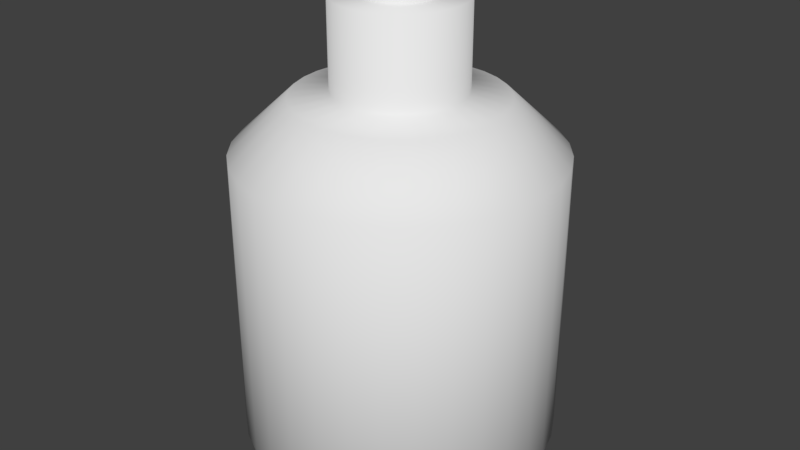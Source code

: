 # Source: short_bottle.blend  (saved by Blender 2.79.0; exported with 4.5.12 LTS)
import bpy
from mathutils import Matrix  # noqa: F401  (used for matrix-valued properties, if any)

bpy.ops.wm.read_factory_settings(use_empty=True)
scene = bpy.context.scene
scene.name = 'Scene'

# ---- collections
col_collection_1 = bpy.data.collections.new('Collection 1'); scene.collection.children.link(col_collection_1)

# ---- world
world_world = bpy.data.worlds.new('World'); scene.world = world_world
world_world.color = (0.05088, 0.05088, 0.05088)
world_world.use_sun_shadow = False
world_world.sun_shadow_jitter_overblur = 0.0
world_world.cycles.sampling_method = 'MANUAL'

# ---- meshes
me_cylinder_033 = bpy.data.meshes.new('Cylinder.033')
me_cylinder_033.from_pydata([(0.0, 1.0, -0.841), (0.0, 1.0, 1.0), (0.1951, 0.9808, -0.841), (0.1951, 0.9808, 1.0), (0.3827, 0.9239, -0.841), (0.3827, 0.9239, 1.0), (0.5556, 0.8315, -0.841), (0.5556, 0.8315, 1.0), (0.7071, 0.7071, -0.841), (0.7071, 0.7071, 1.0), (0.8315, 0.5556, -0.841), (0.8315, 0.5556, 1.0), (0.9239, 0.3827, -0.841), (0.9239, 0.3827, 1.0), (0.9808, 0.1951, -0.841), (0.9808, 0.1951, 1.0), (1.0, 7.55e-08, -0.841), (1.0, 7.55e-08, 1.0), (0.9808, -0.1951, -0.841), (0.9808, -0.1951, 1.0), (0.9239, -0.3827, -0.841), (0.9239, -0.3827, 1.0), (0.8315, -0.5556, -0.841), (0.8315, -0.5556, 1.0), (0.7071, -0.7071, -0.841), (0.7071, -0.7071, 1.0), (0.5556, -0.8315, -0.841), (0.5556, -0.8315, 1.0), (0.3827, -0.9239, -0.841), (0.3827, -0.9239, 1.0), (0.1951, -0.9808, -0.841), (0.1951, -0.9808, 1.0), (-3.258e-07, -1.0, -0.841), (-3.258e-07, -1.0, 1.0), (-0.1951, -0.9808, -0.841), (-0.1951, -0.9808, 1.0), (-0.3827, -0.9239, -0.841), (-0.3827, -0.9239, 1.0), (-0.5556, -0.8315, -0.841), (-0.5556, -0.8315, 1.0), (-0.7071, -0.7071, -0.841), (-0.7071, -0.7071, 1.0), (-0.8315, -0.5556, -0.841), (-0.8315, -0.5556, 1.0), (-0.9239, -0.3827, -0.841), (-0.9239, -0.3827, 1.0), (-0.9808, -0.1951, -0.841), (-0.9808, -0.1951, 1.0), (-1.0, 9.656e-07, -0.841), (-1.0, 9.656e-07, 1.0), (-0.9808, 0.1951, -0.841), (-0.9808, 0.1951, 1.0), (-0.9239, 0.3827, -0.841), (-0.9239, 0.3827, 1.0), (-0.8315, 0.5556, -0.841), (-0.8315, 0.5556, 1.0), (-0.7071, 0.7071, -0.841), (-0.7071, 0.7071, 1.0), (-0.5556, 0.8315, -0.841), (-0.5556, 0.8315, 1.0), (-0.3827, 0.9239, -0.841), (-0.3827, 0.9239, 1.0), (-0.1951, 0.9808, -0.841), (-0.1951, 0.9808, 1.0), (0.1264, 0.6355, 1.333), (4.18e-08, 0.648, 1.333), (0.248, 0.5986, 1.333), (0.36, 0.5388, 1.333), (0.4582, 0.4582, 1.333), (0.5388, 0.36, 1.333), (0.5986, 0.248, 1.333), (0.6355, 0.1264, 1.333), (0.648, 1.492e-07, 1.333), (0.6355, -0.1264, 1.333), (0.5986, -0.248, 1.333), (0.5388, -0.36, 1.333), (0.4582, -0.4582, 1.333), (0.36, -0.5388, 1.333), (0.248, -0.5986, 1.333), (0.1264, -0.6355, 1.333), (-1.693e-07, -0.648, 1.333), (-0.1264, -0.6355, 1.333), (-0.248, -0.5986, 1.333), (-0.36, -0.5388, 1.333), (-0.4582, -0.4582, 1.333), (-0.5388, -0.36, 1.333), (-0.5986, -0.248, 1.333), (-0.6355, -0.1264, 1.333), (-0.648, 7.26e-07, 1.333), (-0.6355, 0.1264, 1.333), (-0.5986, 0.248, 1.333), (-0.5388, 0.36, 1.333), (-0.4582, 0.4582, 1.333), (-0.36, 0.5388, 1.333), (-0.248, 0.5986, 1.333), (-0.1264, 0.6355, 1.333), (0.07879, 0.3961, 1.372), (5.535e-08, 0.4039, 1.372), (0.1545, 0.3731, 1.372), (0.2244, 0.3358, 1.372), (0.2856, 0.2856, 1.372), (0.3358, 0.2244, 1.372), (0.3731, 0.1545, 1.372), (0.3961, 0.07879, 1.372), (0.4039, 2.088e-07, 1.372), (0.3961, -0.07879, 1.372), (0.3731, -0.1545, 1.372), (0.3358, -0.2244, 1.372), (0.2856, -0.2856, 1.372), (0.2244, -0.3358, 1.372), (0.1545, -0.3731, 1.372), (0.07879, -0.3961, 1.372), (-7.624e-08, -0.4039, 1.372), (-0.07879, -0.3961, 1.372), (-0.1545, -0.3731, 1.372), (-0.2244, -0.3358, 1.372), (-0.2856, -0.2856, 1.372), (-0.3358, -0.2244, 1.372), (-0.3731, -0.1545, 1.372), (-0.3961, -0.07879, 1.372), (-0.4039, 5.683e-07, 1.372), (-0.3961, 0.07879, 1.372), (-0.3731, 0.1545, 1.372), (-0.3358, 0.2244, 1.372), (-0.2856, 0.2856, 1.372), (-0.2244, 0.3358, 1.372), (-0.1545, 0.3731, 1.372), (-0.07879, 0.3961, 1.372), (0.07879, 0.3961, 1.92), (5.535e-08, 0.4039, 1.92), (0.1545, 0.3731, 1.92), (0.2244, 0.3358, 1.92), (0.2856, 0.2856, 1.92), (0.3358, 0.2244, 1.92), (0.3731, 0.1545, 1.92), (0.3961, 0.07879, 1.92), (0.4039, 2.088e-07, 1.92), (0.3961, -0.07879, 1.92), (0.3731, -0.1545, 1.92), (0.3358, -0.2244, 1.92), (0.2856, -0.2856, 1.92), (0.2244, -0.3358, 1.92), (0.1545, -0.3731, 1.92), (0.07879, -0.3961, 1.92), (-7.624e-08, -0.4039, 1.92), (-0.07879, -0.3961, 1.92), (-0.1545, -0.3731, 1.92), (-0.2244, -0.3358, 1.92), (-0.2856, -0.2856, 1.92), (-0.3358, -0.2244, 1.92), (-0.3731, -0.1545, 1.92), (-0.3961, -0.07879, 1.92), (-0.4039, 5.683e-07, 1.92), (-0.3961, 0.07879, 1.92), (-0.3731, 0.1545, 1.92), (-0.3358, 0.2244, 1.92), (-0.2856, 0.2856, 1.92), (-0.2244, 0.3358, 1.92), (-0.1545, 0.3731, 1.92), (-0.07879, 0.3961, 1.92), (0.04293, 0.2158, 1.92), (7.657e-08, 0.2201, 1.92), (0.08422, 0.2033, 1.92), (0.1223, 0.183, 1.92), (0.1556, 0.1556, 1.92), (0.183, 0.1223, 1.92), (0.2033, 0.08422, 1.92), (0.2158, 0.04293, 1.92), (0.2201, 2.558e-07, 1.92), (0.2158, -0.04293, 1.92), (0.2033, -0.08422, 1.92), (0.183, -0.1223, 1.92), (0.1556, -0.1556, 1.92), (0.1223, -0.183, 1.92), (0.08422, -0.2033, 1.92), (0.04293, -0.2158, 1.92), (4.862e-09, -0.2201, 1.92), (-0.04293, -0.2158, 1.92), (-0.08422, -0.2033, 1.92), (-0.1223, -0.183, 1.92), (-0.1556, -0.1556, 1.92), (-0.183, -0.1223, 1.92), (-0.2033, -0.08422, 1.92), (-0.2158, -0.04293, 1.92), (-0.2201, 4.516e-07, 1.92), (-0.2158, 0.04293, 1.92), (-0.2033, 0.08422, 1.92), (-0.183, 0.1223, 1.92), (-0.1556, 0.1556, 1.92), (-0.1223, 0.183, 1.92), (-0.08422, 0.2033, 1.92), (-0.04293, 0.2158, 1.92), (0.04293, 0.2158, 1.997), (7.657e-08, 0.2201, 1.997), (0.08422, 0.2033, 1.997), (0.1223, 0.183, 1.997), (0.1556, 0.1556, 1.997), (0.183, 0.1223, 1.997), (0.2033, 0.08422, 1.997), (0.2158, 0.04293, 1.997), (0.2201, 2.558e-07, 1.997), (0.2158, -0.04293, 1.997), (0.2033, -0.08422, 1.997), (0.183, -0.1223, 1.997), (0.1556, -0.1556, 1.997), (0.1223, -0.183, 1.997), (0.08422, -0.2033, 1.997), (0.04293, -0.2158, 1.997), (4.862e-09, -0.2201, 1.997), (-0.04293, -0.2158, 1.997), (-0.08422, -0.2033, 1.997), (-0.1223, -0.183, 1.997), (-0.1556, -0.1556, 1.997), (-0.183, -0.1223, 1.997), (-0.2033, -0.08422, 1.997), (-0.2158, -0.04293, 1.997), (-0.2201, 4.516e-07, 1.997), (-0.2158, 0.04293, 1.997), (-0.2033, 0.08422, 1.997), (-0.183, 0.1223, 1.997), (-0.1556, 0.1556, 1.997), (-0.1223, 0.183, 1.997), (-0.08422, 0.2033, 1.997), (-0.04293, 0.2158, 1.997), (1.95e-08, 0.8357, -0.9858), (0.163, 0.8197, -0.9858), (0.3198, 0.7721, -0.9858), (0.4643, 0.6949, -0.9858), (0.591, 0.591, -0.9858), (0.6949, 0.4643, -0.9858), (0.7721, 0.3198, -0.9858), (0.8197, 0.163, -0.9858), (0.8357, 1.099e-07, -0.9858), (0.8197, -0.163, -0.9858), (0.7721, -0.3198, -0.9858), (0.6949, -0.4643, -0.9858), (0.591, -0.591, -0.9858), (0.4643, -0.6949, -0.9858), (0.3198, -0.7721, -0.9858), (0.163, -0.8197, -0.9858), (-2.528e-07, -0.8357, -0.9858), (-0.163, -0.8197, -0.9858), (-0.3198, -0.7721, -0.9858), (-0.4643, -0.6949, -0.9858), (-0.591, -0.591, -0.9858), (-0.6949, -0.4643, -0.9858), (-0.7721, -0.3198, -0.9858), (-0.8197, -0.163, -0.9858), (-0.8357, 8.538e-07, -0.9858), (-0.8197, 0.163, -0.9858), (-0.7721, 0.3198, -0.9858), (-0.6949, 0.4643, -0.9858), (-0.591, 0.591, -0.9858), (-0.4643, 0.6949, -0.9858), (-0.3198, 0.7721, -0.9858), (-0.163, 0.8197, -0.9858), (1.009e-07, 5.4e-08, -0.9858), (9.31e-08, 2.523e-07, 1.997)], [], [(0, 1, 3, 2), (2, 3, 5, 4), (4, 5, 7, 6), (6, 7, 9, 8), (8, 9, 11, 10), (10, 11, 13, 12), (12, 13, 15, 14), (14, 15, 17, 16), (16, 17, 19, 18), (18, 19, 21, 20), (20, 21, 23, 22), (22, 23, 25, 24), (24, 25, 27, 26), (26, 27, 29, 28), (28, 29, 31, 30), (30, 31, 33, 32), (32, 33, 35, 34), (34, 35, 37, 36), (36, 37, 39, 38), (38, 39, 41, 40), (40, 41, 43, 42), (42, 43, 45, 44), (44, 45, 47, 46), (46, 47, 49, 48), (48, 49, 51, 50), (50, 51, 53, 52), (52, 53, 55, 54), (54, 55, 57, 56), (56, 57, 59, 58), (58, 59, 61, 60), (7, 5, 66, 67), (60, 61, 63, 62), (62, 63, 1, 0), (10, 12, 230, 229), (70, 69, 101, 102), (25, 23, 75, 76), (43, 41, 84, 85), (61, 59, 93, 94), (17, 15, 71, 72), (35, 33, 80, 81), (53, 51, 89, 90), (9, 7, 67, 68), (27, 25, 76, 77), (45, 43, 85, 86), (63, 61, 94, 95), (19, 17, 72, 73), (37, 35, 81, 82), (55, 53, 90, 91), (11, 9, 68, 69), (29, 27, 77, 78), (47, 45, 86, 87), (3, 1, 65, 64), (1, 63, 95, 65), (21, 19, 73, 74), (39, 37, 82, 83), (57, 55, 91, 92), (13, 11, 69, 70), (31, 29, 78, 79), (49, 47, 87, 88), (5, 3, 64, 66), (23, 21, 74, 75), (41, 39, 83, 84), (59, 57, 92, 93), (15, 13, 70, 71), (33, 31, 79, 80), (51, 49, 88, 89), (105, 104, 136, 137), (84, 83, 115, 116), (71, 70, 102, 103), (85, 84, 116, 117), (72, 71, 103, 104), (86, 85, 117, 118), (73, 72, 104, 105), (87, 86, 118, 119), (74, 73, 105, 106), (88, 87, 119, 120), (75, 74, 106, 107), (89, 88, 120, 121), (76, 75, 107, 108), (90, 89, 121, 122), (77, 76, 108, 109), (91, 90, 122, 123), (78, 77, 109, 110), (64, 65, 97, 96), (92, 91, 123, 124), (79, 78, 110, 111), (66, 64, 96, 98), (93, 92, 124, 125), (80, 79, 111, 112), (67, 66, 98, 99), (94, 93, 125, 126), (81, 80, 112, 113), (68, 67, 99, 100), (95, 94, 126, 127), (82, 81, 113, 114), (69, 68, 100, 101), (65, 95, 127, 97), (83, 82, 114, 115), (140, 139, 171, 172), (119, 118, 150, 151), (106, 105, 137, 138), (120, 119, 151, 152), (107, 106, 138, 139), (121, 120, 152, 153), (108, 107, 139, 140), (122, 121, 153, 154), (109, 108, 140, 141), (123, 122, 154, 155), (110, 109, 141, 142), (96, 97, 129, 128), (124, 123, 155, 156), (111, 110, 142, 143), (98, 96, 128, 130), (125, 124, 156, 157), (112, 111, 143, 144), (99, 98, 130, 131), (126, 125, 157, 158), (113, 112, 144, 145), (100, 99, 131, 132), (127, 126, 158, 159), (114, 113, 145, 146), (101, 100, 132, 133), (97, 127, 159, 129), (115, 114, 146, 147), (102, 101, 133, 134), (116, 115, 147, 148), (103, 102, 134, 135), (117, 116, 148, 149), (104, 103, 135, 136), (118, 117, 149, 150), (175, 174, 206, 207), (154, 153, 185, 186), (141, 140, 172, 173), (155, 154, 186, 187), (142, 141, 173, 174), (128, 129, 161, 160), (156, 155, 187, 188), (143, 142, 174, 175), (130, 128, 160, 162), (157, 156, 188, 189), (144, 143, 175, 176), (131, 130, 162, 163), (158, 157, 189, 190), (145, 144, 176, 177), (132, 131, 163, 164), (159, 158, 190, 191), (146, 145, 177, 178), (133, 132, 164, 165), (129, 159, 191, 161), (147, 146, 178, 179), (134, 133, 165, 166), (148, 147, 179, 180), (135, 134, 166, 167), (149, 148, 180, 181), (136, 135, 167, 168), (150, 149, 181, 182), (137, 136, 168, 169), (151, 150, 182, 183), (138, 137, 169, 170), (152, 151, 183, 184), (139, 138, 170, 171), (153, 152, 184, 185), (162, 160, 192, 194), (189, 188, 220, 221), (176, 175, 207, 208), (163, 162, 194, 195), (190, 189, 221, 222), (177, 176, 208, 209), (164, 163, 195, 196), (191, 190, 222, 223), (178, 177, 209, 210), (165, 164, 196, 197), (161, 191, 223, 193), (179, 178, 210, 211), (166, 165, 197, 198), (180, 179, 211, 212), (167, 166, 198, 199), (181, 180, 212, 213), (168, 167, 199, 200), (182, 181, 213, 214), (169, 168, 200, 201), (183, 182, 214, 215), (170, 169, 201, 202), (184, 183, 215, 216), (171, 170, 202, 203), (185, 184, 216, 217), (172, 171, 203, 204), (186, 185, 217, 218), (173, 172, 204, 205), (187, 186, 218, 219), (174, 173, 205, 206), (160, 161, 193, 192), (188, 187, 219, 220), (192, 193, 257), (28, 30, 239, 238), (46, 48, 248, 247), (2, 4, 226, 225), (20, 22, 235, 234), (38, 40, 244, 243), (56, 58, 253, 252), (12, 14, 231, 230), (30, 32, 240, 239), (48, 50, 249, 248), (4, 6, 227, 226), (22, 24, 236, 235), (40, 42, 245, 244), (58, 60, 254, 253), (14, 16, 232, 231), (32, 34, 241, 240), (50, 52, 250, 249), (6, 8, 228, 227), (24, 26, 237, 236), (42, 44, 246, 245), (60, 62, 255, 254), (16, 18, 233, 232), (34, 36, 242, 241), (52, 54, 251, 250), (8, 10, 229, 228), (26, 28, 238, 237), (44, 46, 247, 246), (0, 2, 225, 224), (62, 0, 224, 255), (18, 20, 234, 233), (36, 38, 243, 242), (54, 56, 252, 251), (224, 225, 256), (225, 226, 256), (226, 227, 256), (227, 228, 256), (228, 229, 256), (229, 230, 256), (230, 231, 256), (231, 232, 256), (232, 233, 256), (233, 234, 256), (234, 235, 256), (235, 236, 256), (236, 237, 256), (237, 238, 256), (238, 239, 256), (239, 240, 256), (240, 241, 256), (241, 242, 256), (242, 243, 256), (243, 244, 256), (244, 245, 256), (245, 246, 256), (246, 247, 256), (247, 248, 256), (248, 249, 256), (249, 250, 256), (250, 251, 256), (251, 252, 256), (252, 253, 256), (253, 254, 256), (254, 255, 256), (255, 224, 256), (193, 223, 257), (223, 222, 257), (222, 221, 257), (221, 220, 257), (220, 219, 257), (219, 218, 257), (218, 217, 257), (217, 216, 257), (216, 215, 257), (215, 214, 257), (214, 213, 257), (213, 212, 257), (212, 211, 257), (211, 210, 257), (210, 209, 257), (209, 208, 257), (208, 207, 257), (207, 206, 257), (206, 205, 257), (205, 204, 257), (204, 203, 257), (203, 202, 257), (202, 201, 257), (201, 200, 257), (200, 199, 257), (199, 198, 257), (198, 197, 257), (197, 196, 257), (196, 195, 257), (195, 194, 257), (194, 192, 257)])
me_cylinder_033.polygons.foreach_set('use_smooth', [True] * 288)
_uv = me_cylinder_033.uv_layers.new(name='UVMap')
_uv.uv.foreach_set('vector', [0.4389, 0.03121, 0.4389, 0.4282, 0.4054, 0.4282, 0.4054, 0.03121, 0.4054, 0.03121, 0.4054, 0.4282, 0.3769, 0.4282, 0.3769, 0.03121, 0.6885, 0.5312, 0.6885, 0.9282, 0.655, 0.9282, 0.655, 0.5312, 0.655, 0.5312, 0.655, 0.9282, 0.6178, 0.9282, 0.6178, 0.5312, 0.6178, 0.5312, 0.6178, 0.9282, 0.5783, 0.9282, 0.5783, 0.5312, 0.5783, 0.5312, 0.5783, 0.9282, 0.538, 0.9282, 0.538, 0.5312, 0.538, 0.5312, 0.538, 0.9282, 0.4985, 0.9282, 0.4985, 0.5312, 0.4985, 0.5312, 0.4985, 0.9282, 0.4613, 0.9282, 0.4613, 0.5312, 0.4613, 0.5312, 0.4613, 0.9282, 0.4278, 0.9282, 0.4278, 0.5312, 0.4278, 0.5312, 0.4278, 0.9282, 0.3993, 0.9282, 0.3993, 0.5312, 0.3993, 0.5312, 0.3993, 0.9282, 0.3769, 0.9282, 0.3769, 0.5312, 0.3769, 0.05872, 0.3079, 0.3023, 0.2756, 0.2792, 0.3446, 0.03568, 0.3446, 0.03568, 0.2756, 0.2792, 0.2395, 0.2613, 0.3085, 0.01779, 0.3085, 0.01779, 0.2395, 0.2613, 0.2009, 0.2493, 0.2699, 0.005743, 0.2699, 0.005743, 0.2009, 0.2493, 0.1613, 0.2436, 0.2303, 0.0, 0.2303, 0.0, 0.1613, 0.2436, 0.1222, 0.2443, 0.1912, 0.0007826, 1.0, 0.5312, 1.0, 0.9282, 0.9776, 0.9282, 0.9776, 0.5312, 0.9776, 0.5312, 0.9776, 0.9282, 0.9491, 0.9282, 0.9491, 0.5312, 0.9491, 0.5312, 0.9491, 0.9282, 0.9157, 0.9282, 0.9157, 0.5312, 0.9157, 0.5312, 0.9157, 0.9282, 0.8784, 0.9282, 0.8784, 0.5312, 0.8784, 0.5312, 0.8784, 0.9282, 0.8389, 0.9282, 0.8389, 0.5312, 0.8389, 0.5312, 0.8389, 0.9282, 0.7987, 0.9282, 0.7987, 0.5312, 0.7987, 0.5312, 0.7987, 0.9282, 0.7592, 0.9282, 0.7592, 0.5312, 0.7592, 0.5312, 0.7592, 0.9282, 0.7219, 0.9282, 0.7219, 0.5312, 0.7219, 0.5312, 0.7219, 0.9282, 0.6885, 0.9282, 0.6885, 0.5312, 0.6946, 0.03121, 0.6946, 0.4282, 0.6661, 0.4282, 0.6661, 0.03121, 0.6661, 0.03121, 0.6661, 0.4282, 0.6326, 0.4282, 0.6326, 0.03121, 0.6326, 0.03121, 0.6326, 0.4282, 0.5954, 0.4282, 0.5954, 0.03121, 0.5954, 0.03121, 0.5954, 0.4282, 0.5559, 0.4282, 0.5559, 0.03121, 0.5559, 0.03121, 0.5559, 0.4282, 0.5156, 0.4282, 0.5156, 0.03121, 0.655, 0.9282, 0.6885, 0.9282, 0.6426, 1.0, 0.6209, 1.0, 0.5156, 0.03121, 0.5156, 0.4282, 0.4761, 0.4282, 0.4761, 0.03121, 0.4761, 0.03121, 0.4761, 0.4282, 0.4389, 0.4282, 0.4389, 0.03121, 0.5783, 0.5312, 0.538, 0.5312, 0.5413, 0.5, 0.5749, 0.5, 0.2928, 0.487, 0.2871, 0.5071, 0.2388, 0.4936, 0.2424, 0.481, 0.2756, 0.2792, 0.3079, 0.3023, 0.2488, 0.3854, 0.2279, 0.3705, 0.8389, 0.9282, 0.8784, 0.9282, 0.8574, 1.0, 0.8318, 1.0, 0.5156, 0.4282, 0.5559, 0.4282, 0.5488, 0.5, 0.5227, 0.5, 0.3703, 0.3927, 0.3769, 0.4261, 0.2935, 0.4656, 0.2892, 0.444, 0.08524, 0.2516, 0.1222, 0.2443, 0.1285, 0.3479, 0.1045, 0.3526, 0.6661, 0.4282, 0.6946, 0.4282, 0.6386, 0.5, 0.6202, 0.5, 0.6178, 0.9282, 0.655, 0.9282, 0.6209, 1.0, 0.5968, 1.0, 0.2395, 0.2613, 0.2756, 0.2792, 0.2279, 0.3705, 0.2044, 0.3589, 0.7987, 0.9282, 0.8389, 0.9282, 0.8318, 1.0, 0.8058, 1.0, 0.4761, 0.4282, 0.5156, 0.4282, 0.5227, 0.5, 0.4971, 0.5, 0.3562, 0.3601, 0.3703, 0.3927, 0.2892, 0.444, 0.2801, 0.4229, 0.0517, 0.2651, 0.08524, 0.2516, 0.1045, 0.3526, 0.08277, 0.3614, 0.6326, 0.4282, 0.6661, 0.4282, 0.6202, 0.5, 0.5985, 0.5, 0.5783, 0.9282, 0.6178, 0.9282, 0.5968, 1.0, 0.5712, 1.0, 0.2009, 0.2493, 0.2395, 0.2613, 0.2044, 0.3589, 0.1794, 0.3511, 0.7592, 0.9282, 0.7987, 0.9282, 0.8058, 1.0, 0.7802, 1.0, 0.4054, 0.4282, 0.4389, 0.4282, 0.473, 0.5, 0.4513, 0.5, 0.4389, 0.4282, 0.4761, 0.4282, 0.4971, 0.5, 0.473, 0.5, 0.3351, 0.3296, 0.3562, 0.3601, 0.2801, 0.4229, 0.2664, 0.4031, 0.02292, 0.2843, 0.0517, 0.2651, 0.08277, 0.3614, 0.06412, 0.3738, 0.5954, 0.4282, 0.6326, 0.4282, 0.5985, 0.5, 0.5744, 0.5, 0.538, 0.9282, 0.5783, 0.9282, 0.5712, 1.0, 0.5451, 1.0, 0.1613, 0.2436, 0.2009, 0.2493, 0.1794, 0.3511, 0.1538, 0.3474, 0.7219, 0.9282, 0.7592, 0.9282, 0.7802, 1.0, 0.756, 1.0, 0.3769, 0.4282, 0.4054, 0.4282, 0.4513, 0.5, 0.4328, 0.5, 0.3079, 0.3023, 0.3351, 0.3296, 0.2664, 0.4031, 0.2488, 0.3854, 0.0, 0.3084, 0.02292, 0.2843, 0.06412, 0.3738, 0.04926, 0.3894, 0.5559, 0.4282, 0.5954, 0.4282, 0.5744, 0.5, 0.5488, 0.5, 0.4985, 0.9282, 0.538, 0.9282, 0.5451, 1.0, 0.5195, 1.0, 0.1222, 0.2443, 0.1613, 0.2436, 0.1538, 0.3474, 0.1285, 0.3479, 0.6885, 0.9282, 0.7219, 0.9282, 0.756, 1.0, 0.7343, 1.0, 0.8072, 0.1562, 0.8072, 0.1704, 0.6946, 0.1704, 0.6946, 0.1562, 0.04926, 0.3894, 0.06412, 0.3738, 0.09987, 0.4105, 0.09062, 0.4202, 0.2935, 0.4656, 0.2928, 0.487, 0.2424, 0.481, 0.2428, 0.4677, 0.03878, 0.4077, 0.04926, 0.3894, 0.09062, 0.4202, 0.08408, 0.4316, 0.2892, 0.444, 0.2935, 0.4656, 0.2428, 0.4677, 0.2402, 0.4542, 0.03306, 0.4279, 0.03878, 0.4077, 0.08408, 0.4316, 0.08052, 0.4442, 0.2801, 0.4229, 0.2892, 0.444, 0.2402, 0.4542, 0.2345, 0.4411, 0.03234, 0.4492, 0.03306, 0.4279, 0.08052, 0.4442, 0.08007, 0.4574, 0.2664, 0.4031, 0.2801, 0.4229, 0.2345, 0.4411, 0.226, 0.4287, 0.03663, 0.4708, 0.03234, 0.4492, 0.08007, 0.4574, 0.08274, 0.4709, 0.2488, 0.3854, 0.2664, 0.4031, 0.226, 0.4287, 0.215, 0.4177, 0.04578, 0.4919, 0.03663, 0.4708, 0.08274, 0.4709, 0.08844, 0.4841, 0.2279, 0.3705, 0.2488, 0.3854, 0.215, 0.4177, 0.2019, 0.4084, 0.05943, 0.5117, 0.04578, 0.4919, 0.08844, 0.4841, 0.09695, 0.4964, 0.2044, 0.3589, 0.2279, 0.3705, 0.2019, 0.4084, 0.1873, 0.4012, 0.07705, 0.5294, 0.05943, 0.5117, 0.09695, 0.4964, 0.1079, 0.5074, 0.1794, 0.3511, 0.2044, 0.3589, 0.1873, 0.4012, 0.1717, 0.3963, 0.2213, 0.5622, 0.1974, 0.5669, 0.1829, 0.5308, 0.1979, 0.5279, 0.09798, 0.5443, 0.07705, 0.5294, 0.1079, 0.5074, 0.121, 0.5167, 0.1538, 0.3474, 0.1794, 0.3511, 0.1717, 0.3963, 0.1558, 0.394, 0.2431, 0.5535, 0.2213, 0.5622, 0.1979, 0.5279, 0.2114, 0.5224, 0.1214, 0.5559, 0.09798, 0.5443, 0.121, 0.5167, 0.1356, 0.524, 0.1285, 0.3479, 0.1538, 0.3474, 0.1558, 0.394, 0.14, 0.3943, 0.2617, 0.541, 0.2431, 0.5535, 0.2114, 0.5224, 0.223, 0.5147, 0.1464, 0.5637, 0.1214, 0.5559, 0.1356, 0.524, 0.1512, 0.5288, 0.1045, 0.3526, 0.1285, 0.3479, 0.14, 0.3943, 0.125, 0.3973, 0.2766, 0.5254, 0.2617, 0.541, 0.223, 0.5147, 0.2323, 0.5049, 0.1721, 0.5674, 0.1464, 0.5637, 0.1512, 0.5288, 0.1672, 0.5311, 0.08277, 0.3614, 0.1045, 0.3526, 0.125, 0.3973, 0.1115, 0.4027, 0.2871, 0.5071, 0.2766, 0.5254, 0.2323, 0.5049, 0.2388, 0.4936, 0.1974, 0.5669, 0.1721, 0.5674, 0.1672, 0.5311, 0.1829, 0.5308, 0.06412, 0.3738, 0.08277, 0.3614, 0.1115, 0.4027, 0.09987, 0.4105, 0.1814, 0.4809, 0.1944, 0.4902, 0.1701, 0.5106, 0.163, 0.5056, 0.8072, 0.2966, 0.8072, 0.3134, 0.6946, 0.3134, 0.6946, 0.2966, 0.8072, 0.1441, 0.8072, 0.1562, 0.6946, 0.1562, 0.6946, 0.1441, 0.8072, 0.2809, 0.8072, 0.2966, 0.6946, 0.2966, 0.6946, 0.2809, 0.8072, 0.1346, 0.8072, 0.1441, 0.6946, 0.1441, 0.6946, 0.1346, 0.8072, 0.2667, 0.8072, 0.2809, 0.6946, 0.2809, 0.6946, 0.2667, 0.2019, 0.4084, 0.215, 0.4177, 0.1944, 0.4902, 0.1814, 0.4809, 0.6946, 0.01207, 0.6946, 5.783e-08, 0.8072, 0.0, 0.8072, 0.01207, 0.1873, 0.4012, 0.2019, 0.4084, 0.1814, 0.4809, 0.1668, 0.4737, 0.6946, 0.02626, 0.6946, 0.01207, 0.8072, 0.01207, 0.8072, 0.02626, 0.1717, 0.3963, 0.1873, 0.4012, 0.1668, 0.4737, 0.1512, 0.4688, 0.6946, 0.1226, 0.6946, 0.1084, 0.8072, 0.1084, 0.8072, 0.1226, 0.6946, 0.04204, 0.6946, 0.02626, 0.8072, 0.02626, 0.8072, 0.04204, 0.1558, 0.394, 0.1717, 0.3963, 0.1512, 0.4688, 0.1352, 0.4665, 0.6946, 0.1346, 0.6946, 0.1226, 0.8072, 0.1226, 0.8072, 0.1346, 0.6946, 0.05878, 0.6946, 0.04204, 0.8072, 0.04204, 0.8072, 0.05878, 0.14, 0.3943, 0.1558, 0.394, 0.1352, 0.4665, 0.1194, 0.4668, 0.8072, 0.2525, 0.8072, 0.2667, 0.6946, 0.2667, 0.6946, 0.2525, 0.6946, 0.07585, 0.6946, 0.05878, 0.8072, 0.05878, 0.8072, 0.07585, 0.8072, 0.3892, 0.8072, 0.3987, 0.6946, 0.3987, 0.6946, 0.3892, 0.8072, 0.2367, 0.8072, 0.2525, 0.6946, 0.2525, 0.6946, 0.2367, 0.6946, 0.09259, 0.6946, 0.07585, 0.8072, 0.07585, 0.8072, 0.09259, 0.8072, 0.3772, 0.8072, 0.3892, 0.6946, 0.3892, 0.6946, 0.3772, 0.8072, 0.22, 0.8072, 0.2367, 0.6946, 0.2367, 0.6946, 0.22, 0.6946, 0.1084, 0.6946, 0.09259, 0.8072, 0.09259, 0.8072, 0.1084, 0.8072, 0.363, 0.8072, 0.3772, 0.6946, 0.3772, 0.6946, 0.363, 0.8072, 0.2029, 0.8072, 0.22, 0.6946, 0.22, 0.6946, 0.2029, 0.8072, 0.3472, 0.8072, 0.363, 0.6946, 0.363, 0.6946, 0.3472, 0.8072, 0.1861, 0.8072, 0.2029, 0.6946, 0.2029, 0.6946, 0.1861, 0.8072, 0.3304, 0.8072, 0.3472, 0.6946, 0.3472, 0.6946, 0.3304, 0.8072, 0.1704, 0.8072, 0.1861, 0.6946, 0.1861, 0.6946, 0.1704, 0.8072, 0.3134, 0.8072, 0.3304, 0.6946, 0.3304, 0.6946, 0.3134, 0.1378, 0.4977, 0.1465, 0.499, 0.1436, 0.5091, 0.1349, 0.5079, 0.0764, 0.5689, 0.0679, 0.5566, 0.1011, 0.5468, 0.1058, 0.5535, 0.1668, 0.4737, 0.1814, 0.4809, 0.163, 0.5056, 0.155, 0.5016, 0.08739, 0.58, 0.0764, 0.5689, 0.1058, 0.5535, 0.1117, 0.5595, 0.1512, 0.4688, 0.1668, 0.4737, 0.155, 0.5016, 0.1465, 0.499, 0.1773, 0.6004, 0.1624, 0.6034, 0.1526, 0.5723, 0.1607, 0.5707, 0.1004, 0.5893, 0.08739, 0.58, 0.1117, 0.5595, 0.1188, 0.5646, 0.1352, 0.4665, 0.1512, 0.4688, 0.1465, 0.499, 0.1378, 0.4977, 0.1909, 0.595, 0.1773, 0.6004, 0.1607, 0.5707, 0.1681, 0.5677, 0.115, 0.5965, 0.1004, 0.5893, 0.1188, 0.5646, 0.1268, 0.5685, 0.1194, 0.4668, 0.1352, 0.4665, 0.1378, 0.4977, 0.1292, 0.4979, 0.2025, 0.5872, 0.1909, 0.595, 0.1681, 0.5677, 0.1745, 0.5635, 0.1306, 0.6013, 0.115, 0.5965, 0.1268, 0.5685, 0.1353, 0.5712, 0.1045, 0.4698, 0.1194, 0.4668, 0.1292, 0.4979, 0.1211, 0.4995, 0.2117, 0.5775, 0.2025, 0.5872, 0.1745, 0.5635, 0.1795, 0.5582, 0.1466, 0.6037, 0.1306, 0.6013, 0.1353, 0.5712, 0.144, 0.5725, 0.09095, 0.4752, 0.1045, 0.4698, 0.1211, 0.4995, 0.1137, 0.5025, 0.2183, 0.5661, 0.2117, 0.5775, 0.1795, 0.5582, 0.1831, 0.552, 0.1624, 0.6034, 0.1466, 0.6037, 0.144, 0.5725, 0.1526, 0.5723, 0.07933, 0.483, 0.09095, 0.4752, 0.1137, 0.5025, 0.1073, 0.5067, 0.2218, 0.5535, 0.2183, 0.5661, 0.1831, 0.552, 0.185, 0.5451, 0.07007, 0.4927, 0.07933, 0.483, 0.1073, 0.5067, 0.1023, 0.512, 0.2223, 0.5402, 0.2218, 0.5535, 0.185, 0.5451, 0.1853, 0.5379, 0.06353, 0.5041, 0.07007, 0.4927, 0.1023, 0.512, 0.09874, 0.5182, 0.2196, 0.5267, 0.2223, 0.5402, 0.1853, 0.5379, 0.1838, 0.5305, 0.05997, 0.5167, 0.06353, 0.5041, 0.09874, 0.5182, 0.0968, 0.5251, 0.2139, 0.5136, 0.2196, 0.5267, 0.1838, 0.5305, 0.1807, 0.5234, 0.05952, 0.53, 0.05997, 0.5167, 0.0968, 0.5251, 0.09656, 0.5323, 0.2054, 0.5013, 0.2139, 0.5136, 0.1807, 0.5234, 0.1761, 0.5167, 0.0622, 0.5434, 0.05952, 0.53, 0.09656, 0.5323, 0.09802, 0.5396, 0.1944, 0.4902, 0.2054, 0.5013, 0.1761, 0.5167, 0.1701, 0.5106, 0.0679, 0.5566, 0.0622, 0.5434, 0.09802, 0.5396, 0.1011, 0.5468, 0.3482, 0.6037, 0.3482, 0.6102, 0.3325, 0.6102, 0.3325, 0.6037, 0.3482, 0.645, 0.3482, 0.6541, 0.3325, 0.6541, 0.3325, 0.645, 0.1292, 0.4979, 0.1378, 0.4977, 0.1349, 0.5079, 0.1263, 0.5081, 0.3482, 0.6114, 0.3482, 0.6037, 0.364, 0.6037, 0.364, 0.6114, 0.3482, 0.6357, 0.3482, 0.645, 0.3325, 0.645, 0.3325, 0.6357, 0.7103, 0.4655, 0.7103, 0.4707, 0.6946, 0.4707, 0.6946, 0.4655, 0.3482, 0.62, 0.3482, 0.6114, 0.364, 0.6114, 0.364, 0.62, 0.3482, 0.6266, 0.3482, 0.6357, 0.3325, 0.6357, 0.3325, 0.6266, 0.7103, 0.4589, 0.7103, 0.4655, 0.6946, 0.4655, 0.6946, 0.4589, 0.3482, 0.6291, 0.3482, 0.62, 0.364, 0.62, 0.364, 0.6291, 0.3482, 0.618, 0.3482, 0.6266, 0.3325, 0.6266, 0.3325, 0.618, 0.7103, 0.4512, 0.7103, 0.4589, 0.6946, 0.4589, 0.6946, 0.4512, 0.3482, 0.6384, 0.3482, 0.6291, 0.364, 0.6291, 0.364, 0.6384, 0.7103, 0.4426, 0.7103, 0.4512, 0.6946, 0.4512, 0.6946, 0.4426, 0.3482, 0.6475, 0.3482, 0.6384, 0.364, 0.6384, 0.364, 0.6475, 0.7103, 0.4335, 0.7103, 0.4426, 0.6946, 0.4426, 0.6946, 0.4335, 0.3482, 0.6561, 0.3482, 0.6475, 0.364, 0.6475, 0.364, 0.6561, 0.7103, 0.4242, 0.7103, 0.4335, 0.6946, 0.4335, 0.6946, 0.4242, 0.3482, 0.6639, 0.3482, 0.6561, 0.364, 0.6561, 0.364, 0.6639, 0.7103, 0.415, 0.7103, 0.4242, 0.6946, 0.4242, 0.6946, 0.415, 0.3482, 0.6705, 0.3482, 0.6639, 0.364, 0.6639, 0.364, 0.6705, 0.7103, 0.4064, 0.7103, 0.415, 0.6946, 0.415, 0.6946, 0.4064, 0.3482, 0.6756, 0.3482, 0.6705, 0.364, 0.6705, 0.364, 0.6756, 0.7103, 0.3987, 0.7103, 0.4064, 0.6946, 0.4064, 0.6946, 0.3987, 0.163, 0.5056, 0.1701, 0.5106, 0.1672, 0.5208, 0.1601, 0.5157, 0.3482, 0.6705, 0.3482, 0.677, 0.3325, 0.677, 0.3325, 0.6705, 0.155, 0.5016, 0.163, 0.5056, 0.1601, 0.5157, 0.1521, 0.5118, 0.3482, 0.6627, 0.3482, 0.6705, 0.3325, 0.6705, 0.3325, 0.6627, 0.1465, 0.499, 0.155, 0.5016, 0.1521, 0.5118, 0.1436, 0.5091, 0.3482, 0.6102, 0.3482, 0.618, 0.3325, 0.618, 0.3325, 0.6102, 0.3482, 0.6541, 0.3482, 0.6627, 0.3325, 0.6627, 0.3325, 0.6541, 0.1579, 0.5808, 0.1497, 0.5824, 0.138, 0.5452, 0.03984, 0.7099, 0.06409, 0.6765, 0.09791, 0.7074, 0.07765, 0.7353, 0.7592, 0.5312, 0.7219, 0.5312, 0.7379, 0.5, 0.769, 0.5, 0.4054, 0.03121, 0.3769, 0.03121, 0.403, 2.57e-08, 0.4268, 0.0, 0.0, 0.8668, 0.0003752, 0.8271, 0.04466, 0.8332, 0.04435, 0.8665, 0.1912, 0.6037, 0.2244, 0.6041, 0.2319, 0.6469, 0.2042, 0.6465, 0.5954, 0.03121, 0.5559, 0.03121, 0.5526, 2.57e-08, 0.5856, 2.57e-08, 0.06113, 0.99, 0.03741, 0.9671, 0.07562, 0.9503, 0.09544, 0.9694, 0.06409, 0.6765, 0.0925, 0.6483, 0.1217, 0.6838, 0.09791, 0.7074, 0.7219, 0.5312, 0.6885, 0.5312, 0.7099, 0.5, 0.7379, 0.5, 0.6885, 0.5312, 0.655, 0.5312, 0.6391, 0.5, 0.667, 0.5, 0.0003752, 0.8271, 0.00736, 0.7867, 0.0505, 0.7995, 0.04466, 0.8332, 0.2244, 0.6041, 0.2556, 0.6124, 0.258, 0.6538, 0.2319, 0.6469, 0.5559, 0.03121, 0.5156, 0.03121, 0.5189, 2.57e-08, 0.5526, 2.57e-08, 0.03741, 0.9671, 0.01888, 0.9382, 0.06013, 0.9261, 0.07562, 0.9503, 0.0925, 0.6483, 0.124, 0.6262, 0.148, 0.6653, 0.1217, 0.6838, 0.6946, 0.03121, 0.6661, 0.03121, 0.6447, 2.57e-08, 0.6685, 1.285e-08, 0.655, 0.5312, 0.6178, 0.5312, 0.608, 0.5, 0.6391, 0.5, 0.00736, 0.7867, 0.02069, 0.7471, 0.06164, 0.7664, 0.0505, 0.7995, 0.8389, 0.5312, 0.7987, 0.5312, 0.802, 0.5, 0.8356, 0.5, 0.5156, 0.03121, 0.4761, 0.03121, 0.4859, 2.57e-08, 0.5189, 2.57e-08, 0.01888, 0.9382, 0.006249, 0.9044, 0.04957, 0.8978, 0.06013, 0.9261, 0.124, 0.6262, 0.1573, 0.6111, 0.1758, 0.6527, 0.148, 0.6653, 0.6661, 0.03121, 0.6326, 0.03121, 0.6167, 1.285e-08, 0.6447, 2.57e-08, 0.6178, 0.5312, 0.5783, 0.5312, 0.5749, 0.5, 0.608, 0.5, 0.02069, 0.7471, 0.03984, 0.7099, 0.07765, 0.7353, 0.06164, 0.7664, 0.7987, 0.5312, 0.7592, 0.5312, 0.769, 0.5, 0.802, 0.5, 0.4389, 0.03121, 0.4054, 0.03121, 0.4268, 0.0, 0.4548, 2.57e-08, 0.4761, 0.03121, 0.4389, 0.03121, 0.4548, 2.57e-08, 0.4859, 2.57e-08, 0.006249, 0.9044, 0.0, 0.8668, 0.04435, 0.8665, 0.04957, 0.8978, 0.1573, 0.6111, 0.1912, 0.6037, 0.2042, 0.6465, 0.1758, 0.6527, 0.6326, 0.03121, 0.5954, 0.03121, 0.5856, 2.57e-08, 0.6167, 1.285e-08, 0.2552, 0.9527, 0.2289, 0.9711, 0.1884, 0.8182, 0.2289, 0.9711, 0.201, 0.9837, 0.1884, 0.8182, 0.201, 0.9837, 0.1726, 0.99, 0.1884, 0.8182, 0.1726, 0.99, 0.1449, 0.9896, 0.1884, 0.8182, 0.1449, 0.9896, 0.1188, 0.9826, 0.1884, 0.8182, 0.1188, 0.9826, 0.09544, 0.9694, 0.1884, 0.8182, 0.09544, 0.9694, 0.07562, 0.9503, 0.1884, 0.8182, 0.07562, 0.9503, 0.06013, 0.9261, 0.1884, 0.8182, 0.06013, 0.9261, 0.04957, 0.8978, 0.1884, 0.8182, 0.04957, 0.8978, 0.04435, 0.8665, 0.1884, 0.8182, 0.04435, 0.8665, 0.04466, 0.8332, 0.1884, 0.8182, 0.04466, 0.8332, 0.0505, 0.7995, 0.1884, 0.8182, 0.0505, 0.7995, 0.06164, 0.7664, 0.1884, 0.8182, 0.06164, 0.7664, 0.07765, 0.7353, 0.1884, 0.8182, 0.07765, 0.7353, 0.09791, 0.7074, 0.1884, 0.8182, 0.09791, 0.7074, 0.1217, 0.6838, 0.1884, 0.8182, 0.1217, 0.6838, 0.148, 0.6653, 0.1884, 0.8182, 0.148, 0.6653, 0.1758, 0.6527, 0.1884, 0.8182, 0.1758, 0.6527, 0.2042, 0.6465, 0.1884, 0.8182, 0.2042, 0.6465, 0.2319, 0.6469, 0.1884, 0.8182, 0.2319, 0.6469, 0.258, 0.6538, 0.1884, 0.8182, 0.258, 0.6538, 0.2814, 0.6671, 0.1884, 0.8182, 0.2814, 0.6671, 0.3012, 0.6862, 0.1884, 0.8182, 0.3012, 0.6862, 0.3167, 0.7104, 0.1884, 0.8182, 0.3167, 0.7104, 0.3272, 0.7387, 0.1884, 0.8182, 0.3272, 0.7387, 0.3325, 0.77, 0.1884, 0.8182, 0.3325, 0.77, 0.3322, 0.8032, 0.1884, 0.8182, 0.3322, 0.8032, 0.3263, 0.837, 0.1884, 0.8182, 0.3263, 0.837, 0.3152, 0.8701, 0.1884, 0.8182, 0.3152, 0.8701, 0.2992, 0.9012, 0.1884, 0.8182, 0.2992, 0.9012, 0.2789, 0.9291, 0.1884, 0.8182, 0.2789, 0.9291, 0.2552, 0.9527, 0.1884, 0.8182, 0.1497, 0.5824, 0.1411, 0.5826, 0.138, 0.5452, 0.1411, 0.5826, 0.1324, 0.5814, 0.138, 0.5452, 0.1324, 0.5814, 0.1239, 0.5787, 0.138, 0.5452, 0.1239, 0.5787, 0.116, 0.5748, 0.138, 0.5452, 0.116, 0.5748, 0.1089, 0.5697, 0.138, 0.5452, 0.1089, 0.5697, 0.1029, 0.5637, 0.138, 0.5452, 0.1029, 0.5637, 0.09824, 0.557, 0.138, 0.5452, 0.09824, 0.557, 0.09514, 0.5498, 0.138, 0.5452, 0.09514, 0.5498, 0.09368, 0.5425, 0.138, 0.5452, 0.09368, 0.5425, 0.09393, 0.5352, 0.138, 0.5452, 0.09393, 0.5352, 0.09587, 0.5284, 0.138, 0.5452, 0.09587, 0.5284, 0.09943, 0.5222, 0.138, 0.5452, 0.09943, 0.5222, 0.1045, 0.5168, 0.138, 0.5452, 0.1045, 0.5168, 0.1108, 0.5126, 0.138, 0.5452, 0.1108, 0.5126, 0.1182, 0.5097, 0.138, 0.5452, 0.1182, 0.5097, 0.1263, 0.5081, 0.138, 0.5452, 0.1263, 0.5081, 0.1349, 0.5079, 0.138, 0.5452, 0.1349, 0.5079, 0.1436, 0.5091, 0.138, 0.5452, 0.1436, 0.5091, 0.1521, 0.5118, 0.138, 0.5452, 0.1521, 0.5118, 0.1601, 0.5157, 0.138, 0.5452, 0.1601, 0.5157, 0.1672, 0.5208, 0.138, 0.5452, 0.1672, 0.5208, 0.1732, 0.5268, 0.138, 0.5452, 0.1732, 0.5268, 0.1778, 0.5335, 0.138, 0.5452, 0.1778, 0.5335, 0.1809, 0.5407, 0.138, 0.5452, 0.1809, 0.5407, 0.1824, 0.548, 0.138, 0.5452, 0.1824, 0.548, 0.1821, 0.5553, 0.138, 0.5452, 0.1821, 0.5553, 0.1802, 0.5621, 0.138, 0.5452, 0.1802, 0.5621, 0.1766, 0.5683, 0.138, 0.5452, 0.1766, 0.5683, 0.1716, 0.5736, 0.138, 0.5452, 0.1716, 0.5736, 0.1653, 0.5779, 0.138, 0.5452, 0.1653, 0.5779, 0.1579, 0.5808, 0.138, 0.5452])
me_cylinder_033.use_remesh_preserve_volume = False
me_cylinder_033.use_remesh_preserve_attributes = False
me_cylinder_033.use_mirror_vertex_groups = False
me_cylinder_033.update()

# ---- objects
ob_cylinder_018 = bpy.data.objects.new('Cylinder.018', me_cylinder_033)

# ---- transforms, parenting, visibility, modifiers, constraints
ob_cylinder_018.location = (0.3863, -0.07674, 0.9182)
ob_cylinder_018.scale = (0.05201, 0.05201, 0.05201)
ob_cylinder_018.lineart.crease_threshold = 0.0

# ---- collection membership
col_collection_1.objects.link(ob_cylinder_018)

# ---- scene / render settings (as saved in the file)
scene.frame_start = 1; scene.frame_end = 250; scene.frame_set(1)
scene.render.engine = 'BLENDER_EEVEE_NEXT'
scene.render.resolution_percentage = 50
scene.render.dither_intensity = 0.0
scene.cycles.use_denoising = False
scene.cycles.samples = 128
scene.cycles.sampling_pattern = 'TABULATED_SOBOL'
scene.cycles.use_adaptive_sampling = False
scene.cycles.use_light_tree = False
scene.cycles.blur_glossy = 0.0
scene.cycles.sample_clamp_indirect = 0.0
scene.view_settings.view_transform = 'Standard'
bpy.context.view_layer.update()

# ---- added for rendering (the .blend has no active camera and no usable light): camera, sun
cam_auto = bpy.data.cameras.new('AutoCamera')
cam_auto.lens = 50.0
cam_auto.sensor_width = 36.0
cam_auto.clip_end = 1000.0
ob_auto_camera = bpy.data.objects.new('AutoCamera', cam_auto)
scene.collection.objects.link(ob_auto_camera)
ob_auto_camera.location = (0.584071, -0.314094, 1.10271)
ob_auto_camera.rotation_euler = (1.09748, -7.21219e-08, 0.694738)
scene.camera = ob_auto_camera
light_auto_sun = bpy.data.lights.new('AutoSun', 'SUN')
light_auto_sun.energy = 3.0
light_auto_sun.angle = 0.0523599
ob_auto_sun = bpy.data.objects.new('AutoSun', light_auto_sun)
scene.collection.objects.link(ob_auto_sun)
ob_auto_sun.rotation_euler = (0.872665, 0.174533, 0.523599)
bpy.context.view_layer.update()

